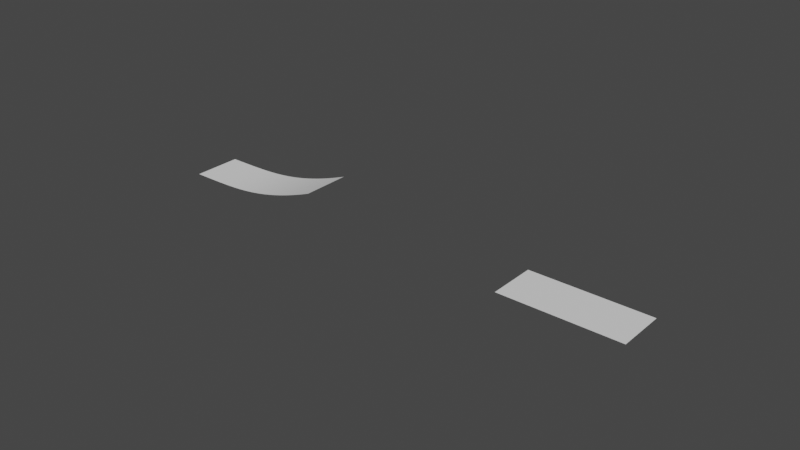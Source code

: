 # Source: t12.blend  (saved by Blender 2.82.7; exported with 4.5.12 LTS)
import bpy
from mathutils import Matrix  # noqa: F401  (used for matrix-valued properties, if any)

bpy.ops.wm.read_factory_settings(use_empty=True)
scene = bpy.context.scene
scene.name = 'Scene'

# ---- collections
col_collection = bpy.data.collections.new('Collection'); scene.collection.children.link(col_collection)

# ---- world
world_world = bpy.data.worlds.new('World'); scene.world = world_world
world_world.use_nodes = True; world_world.node_tree.nodes.clear()
_N = world_world.node_tree.nodes; _L = world_world.node_tree.links
n0 = _N.new('ShaderNodeOutputWorld'); n0.name = 'World Output'; n0.location = (300, 300)
n1 = _N.new('ShaderNodeBackground'); n1.name = 'Background'; n1.location = (10, 300)
n1.inputs[0].default_value = (0.05088, 0.05088, 0.05088, 1.0)
_L.new(n1.outputs[0], n0.inputs[0])
n0.is_active_output = True
world_world.color = (0.05088, 0.05088, 0.05088)
world_world.use_sun_shadow = False
world_world.sun_shadow_jitter_overblur = 0.0

# ---- curves / text
cu_nurbspath = bpy.data.curves.new('NurbsPath', 'CURVE')
cu_nurbspath.dimensions = '3D'
_sp = cu_nurbspath.splines.new('NURBS'); _sp.points.add(4)
_sp.points.foreach_set('co', [-1.192e-07, 0.0, 0.0, 1.0, 1.0, 0.0, 0.0, 1.0, 2.0, 0.0, 0.0, 1.0, 3.0, 0.0, 0.0, 1.0, 5.047, 0.2052, -4.485e-08, 1.0])
_sp.order_u = 5
_sp.order_v = 0
_sp.use_endpoint_u = True
_sp = cu_nurbspath.splines.new('NURBS'); _sp.points.add(4)
_sp.points.foreach_set('co', [12.0, 0.0, 0.0, 1.0, 13.0, 0.0, 0.0, 1.0, 14.0, 0.0, 0.0, 1.0, 15.0, 0.0, 0.0, 1.0, 16.0, 0.0, 0.0, 1.0])
_sp.order_u = 5
_sp.order_v = 0
_sp.use_endpoint_u = True
cu_nurbspath.use_path = True
cu_nurbspath.use_path_clamp = True
cu_nurbspath.extrude = 1.0
cu_nurbspath.fill_mode = 'FULL'

# ---- objects
ob_nurbspath = bpy.data.objects.new('NurbsPath', cu_nurbspath)

# ---- transforms, parenting, visibility, modifiers, constraints
ob_nurbspath.location = (0.0, 0.0, 0.0)
ob_nurbspath.rotation_euler = (1.571, 0.0, 0.0)
ob_nurbspath.scale = (1.25, 5.0, 1.0)
ob_nurbspath.lineart.crease_threshold = 0.0

# ---- collection membership
col_collection.objects.link(ob_nurbspath)

# ---- scene / render settings (as saved in the file)
scene.frame_start = 1; scene.frame_end = 250; scene.frame_set(1)
scene.render.engine = 'BLENDER_EEVEE_NEXT'
scene.cycles.use_denoising = False
scene.cycles.samples = 128
scene.cycles.sampling_pattern = 'TABULATED_SOBOL'
scene.cycles.use_adaptive_sampling = False
scene.cycles.use_light_tree = False
scene.view_settings.view_transform = 'Filmic'
bpy.context.view_layer.update()

# ---- added for rendering (the .blend has no active camera and no usable light): camera, sun
cam_auto = bpy.data.cameras.new('AutoCamera')
cam_auto.lens = 50.0
cam_auto.sensor_width = 36.0
cam_auto.clip_end = 1000.0
ob_auto_camera = bpy.data.objects.new('AutoCamera', cam_auto)
scene.collection.objects.link(ob_auto_camera)
ob_auto_camera.location = (33.2565, -27.9078, 19.1182)
ob_auto_camera.rotation_euler = (1.09748, -7.21219e-08, 0.694738)
scene.camera = ob_auto_camera
light_auto_sun = bpy.data.lights.new('AutoSun', 'SUN')
light_auto_sun.energy = 3.0
light_auto_sun.angle = 0.0523599
ob_auto_sun = bpy.data.objects.new('AutoSun', light_auto_sun)
scene.collection.objects.link(ob_auto_sun)
ob_auto_sun.rotation_euler = (0.872665, 0.174533, 0.523599)
bpy.context.view_layer.update()
